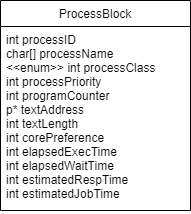

The diagram above was exported from draw.io. Its source (the exported page's mxGraphModel, read from the mxfile embedded in the PNG):
<mxGraphModel dx="1024" dy="601" grid="1" gridSize="10" guides="1" tooltips="1" connect="1" arrows="1" fold="1" page="1" pageScale="1" pageWidth="850" pageHeight="1100" math="0" shadow="0">
  <root>
    <mxCell id="0" />
    <mxCell id="1" parent="0" />
    <mxCell id="Jyx-DSR2adSRnMfeCJFX-1" value="ProcessBlock" style="swimlane;fontStyle=0;childLayout=stackLayout;horizontal=1;startSize=26;fillColor=none;horizontalStack=0;resizeParent=1;resizeParentMax=0;resizeLast=0;collapsible=1;marginBottom=0;" vertex="1" parent="1">
      <mxGeometry x="30" y="20" width="190" height="210" as="geometry" />
    </mxCell>
    <mxCell id="Jyx-DSR2adSRnMfeCJFX-2" value="int processID&#10;char[] processName&#10;&lt;&lt;enum&gt;&gt; int processClass&#10;int processPriority&#10;int programCounter&#10;p* textAddress&#10;int textLength&#10;int corePreference&#10;int elapsedExecTime&#10;int elapsedWaitTime&#10;int estimatedRespTime&#10;int estimatedJobTime" style="text;strokeColor=none;fillColor=none;align=left;verticalAlign=top;spacingLeft=4;spacingRight=4;overflow=hidden;rotatable=0;points=[[0,0.5],[1,0.5]];portConstraint=eastwest;" vertex="1" parent="Jyx-DSR2adSRnMfeCJFX-1">
      <mxGeometry y="26" width="190" height="184" as="geometry" />
    </mxCell>
  </root>
</mxGraphModel>